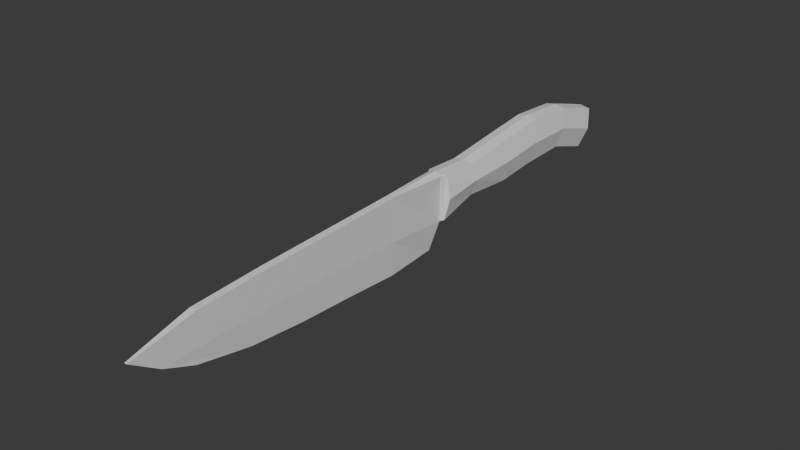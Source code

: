 # Source: knife.blend  (saved by Blender 4.0.36; exported with 4.5.12 LTS)
import bpy
from mathutils import Matrix  # noqa: F401  (used for matrix-valued properties, if any)

bpy.ops.wm.read_factory_settings(use_empty=True)
scene = bpy.context.scene
scene.name = 'Scene'

# ---- collections
col_collection = bpy.data.collections.new('Collection'); scene.collection.children.link(col_collection)

# ---- materials (node trees are filled in below, after node groups)
mat_material = bpy.data.materials.new('Material')
mat_material.alpha_threshold = 0.0
mat_material.use_transparent_shadow = False
mat_material.roughness = 0.5
mat_material.line_color = (0.0, 0.0, 0.0, 1.0)
mat_material_001 = bpy.data.materials.new('Material.001')
mat_material_001.use_transparent_shadow = False

# ---- material node trees
mat_material.use_nodes = True; mat_material.node_tree.nodes.clear()
_N = mat_material.node_tree.nodes; _L = mat_material.node_tree.links
n0 = _N.new('ShaderNodeOutputMaterial'); n0.name = 'Material Output'; n0.location = (300, 300)
n1 = _N.new('ShaderNodeBsdfPrincipled'); n1.name = 'Principled BSDF'; n1.location = (10, 300)
n1.inputs[3].default_value = 1.45
_L.new(n1.outputs[0], n0.inputs[0])
n0.is_active_output = True
mat_material_001.use_nodes = True; mat_material_001.node_tree.nodes.clear()
_N = mat_material_001.node_tree.nodes; _L = mat_material_001.node_tree.links
n0 = _N.new('ShaderNodeBsdfPrincipled'); n0.name = 'Principled BSDF'; n0.location = (10, 300)
n0.inputs[3].default_value = 1.45
n1 = _N.new('ShaderNodeOutputMaterial'); n1.name = 'Material Output'; n1.location = (300, 300)
_L.new(n0.outputs[0], n1.inputs[0])
n1.is_active_output = True

# ---- world
world_world = bpy.data.worlds.new('World'); scene.world = world_world
world_world.use_nodes = True; world_world.node_tree.nodes.clear()
_N = world_world.node_tree.nodes; _L = world_world.node_tree.links
n0 = _N.new('ShaderNodeOutputWorld'); n0.name = 'World Output'; n0.location = (300, 300)
n1 = _N.new('ShaderNodeBackground'); n1.name = 'Background'; n1.location = (10, 300)
n1.inputs[0].default_value = (0.05088, 0.05088, 0.05088, 1.0)
_L.new(n1.outputs[0], n0.inputs[0])
n0.is_active_output = True
world_world.color = (0.05088, 0.05088, 0.05088)
world_world.use_sun_shadow = False
world_world.sun_shadow_jitter_overblur = 0.0

# ---- meshes
me_cube = bpy.data.meshes.new('Cube')
me_cube.from_pydata([(0.01172, 0.1329, 0.1003), (0.00149, -0.2721, 0.07334), (0.00229, -0.2039, 0.03718), (0.004175, 0.05373, 0.1003), (0.004175, -0.02906, 0.09757), (0.004175, -0.1145, 0.09488), (0.004175, -0.2, 0.09039), (0.00229, -0.1401, 0.02426), (0.00229, -0.07542, 0.01852), (0.00229, -0.009855, 0.01547), (0.00229, 0.05571, 0.01152), (0.009964, 0.1313, 0.04801), (0.00229, -0.2393, 0.05167), (0.004175, 0.05382, 0.05499), (0.004175, -0.01946, 0.05786), (0.004175, -0.09498, 0.05849), (0.004175, -0.1705, 0.05822), (0.01172, 0.4136, 0.09038), (0.01172, 0.3943, 0.04718), (0.01172, 0.1756, 0.09829), (0.01172, 0.2416, 0.1062), (0.01172, 0.2959, 0.1123), (0.01172, 0.3539, 0.1085), (0.01172, 0.1755, 0.06226), (0.01172, 0.2365, 0.05759), (0.01172, 0.2831, 0.0619), (0.01172, 0.3432, 0.06351), (-3.825e-09, -0.2721, 0.07334), (-3.825e-09, -0.2039, 0.03718), (-3.825e-09, 0.1329, 0.1023), (-3.825e-09, 0.05571, 0.01152), (-3.825e-09, -0.009855, 0.01547), (-3.825e-09, -0.07542, 0.01852), (-3.825e-09, -0.1401, 0.02426), (-3.825e-09, 0.05373, 0.1003), (-3.825e-09, -0.02906, 0.09757), (-3.825e-09, -0.1145, 0.09488), (-3.825e-09, -0.2, 0.09039), (-3.825e-09, 0.1343, 0.04674), (-3.825e-09, -0.2393, 0.05167), (-3.825e-09, 0.4136, 0.09245), (-3.825e-09, 0.3943, 0.04583), (-3.825e-09, 0.1755, 0.06092), (-3.825e-09, 0.2365, 0.05625), (-3.825e-09, 0.2831, 0.06055), (-3.825e-09, 0.3432, 0.06217), (-3.825e-09, 0.1756, 0.1004), (-3.825e-09, 0.2416, 0.1082), (-3.825e-09, 0.2959, 0.1143), (-3.825e-09, 0.3539, 0.1106), (-3.825e-09, 0.1178, 0.01369), (0.008915, 0.1274, 0.1003), (0.008741, 0.1254, 0.1003), (-3.825e-09, 0.1274, 0.1036), (-3.825e-09, 0.1188, 0.01369), (-3.825e-09, 0.1254, 0.1036), (-3.825e-09, 0.1134, 0.01363), (0.005001, 0.13, 0.04617), (0.00229, -0.2358, 0.05025), (0.004175, 0.05401, 0.05074), (0.004175, -0.01852, 0.05372), (0.004175, -0.09307, 0.05458), (0.004175, -0.1675, 0.0549), (-3.825e-09, -0.2358, 0.05025), (0.01761, 0.4039, 0.06878), (0.01673, 0.1321, 0.07413), (0.01761, 0.1756, 0.08027), (0.01761, 0.239, 0.08189), (0.01761, 0.2895, 0.08709), (0.01761, 0.3485, 0.08601), (-3.825e-09, 0.4057, 0.06878), (0.001145, -0.2039, 0.03718), (0.001095, 0.1329, 0.1019), (0.002088, 0.05373, 0.1003), (0.002088, -0.02906, 0.09757), (0.002088, -0.1145, 0.09488), (0.002088, -0.2, 0.09039), (0.001095, 0.4136, 0.09205), (0.001095, 0.3943, 0.04602), (0.001095, 0.1755, 0.06111), (0.001095, 0.2365, 0.05644), (0.001095, 0.2831, 0.06075), (0.001095, 0.3432, 0.06236), (0.001145, 0.05571, 0.01152), (0.001145, -0.009855, 0.01547), (0.001145, -0.07542, 0.01852), (0.001145, -0.1401, 0.02426), (0.001145, -0.2393, 0.05167), (0.001095, 0.1756, 0.09996), (0.001095, 0.2416, 0.1079), (0.001095, 0.2959, 0.114), (0.001095, 0.3539, 0.1102), (0.004458, 0.1274, 0.1019), (0.004371, 0.1254, 0.1019), (0.001145, -0.2358, 0.05025), (0.001379, 0.405, 0.06878), (-0.01172, 0.1329, 0.1003), (-0.00149, -0.2721, 0.07334), (-0.00229, -0.2039, 0.03718), (-0.004175, 0.05373, 0.1003), (-0.004175, -0.02906, 0.09757), (-0.004175, -0.1145, 0.09488), (-0.004175, -0.2, 0.09039), (-0.00229, -0.1401, 0.02426), (-0.00229, -0.07542, 0.01852), (-0.00229, -0.009855, 0.01547), (-0.00229, 0.05571, 0.01152), (-0.009964, 0.1313, 0.04801), (-0.00229, -0.2393, 0.05167), (-0.004175, 0.05382, 0.05499), (-0.004175, -0.01946, 0.05786), (-0.004175, -0.09498, 0.05849), (-0.004175, -0.1705, 0.05822), (-0.01172, 0.4136, 0.09038), (-0.01172, 0.3943, 0.04718), (-0.01172, 0.1756, 0.09829), (-0.01172, 0.2416, 0.1062), (-0.01172, 0.2959, 0.1123), (-0.01172, 0.3539, 0.1085), (-0.01172, 0.1755, 0.06226), (-0.01172, 0.2365, 0.05759), (-0.01172, 0.2831, 0.0619), (-0.01172, 0.3432, 0.06351), (-0.008915, 0.1274, 0.1003), (-0.008741, 0.1254, 0.1003), (-0.005001, 0.13, 0.04617), (-0.00229, -0.2358, 0.05025), (-0.004175, 0.05401, 0.05074), (-0.004175, -0.01852, 0.05372), (-0.004175, -0.09307, 0.05458), (-0.004175, -0.1675, 0.0549), (-0.01761, 0.4039, 0.06878), (-0.01673, 0.1321, 0.07413), (-0.01761, 0.1756, 0.08027), (-0.01761, 0.239, 0.08189), (-0.01761, 0.2895, 0.08709), (-0.01761, 0.3485, 0.08601), (-0.001145, -0.2039, 0.03718), (-0.001095, 0.1329, 0.1019), (-0.002088, 0.05373, 0.1003), (-0.002088, -0.02906, 0.09757), (-0.002088, -0.1145, 0.09488), (-0.002088, -0.2, 0.09039), (-0.0002164, 0.1328, 0.04689), (-0.001095, 0.4136, 0.09205), (-0.001095, 0.3943, 0.04602), (-0.001095, 0.1755, 0.06111), (-0.001095, 0.2365, 0.05644), (-0.001095, 0.2831, 0.06075), (-0.001095, 0.3432, 0.06236), (-0.001145, 0.05571, 0.01152), (-0.001145, -0.009855, 0.01547), (-0.001145, -0.07542, 0.01852), (-0.001145, -0.1401, 0.02426), (-0.001145, -0.2393, 0.05167), (-0.001095, 0.1756, 0.09996), (-0.001095, 0.2416, 0.1079), (-0.001095, 0.2959, 0.114), (-0.001095, 0.3539, 0.1102), (-0.004458, 0.1274, 0.1019), (-0.004371, 0.1254, 0.1019), (-0.001145, -0.2358, 0.05025), (-0.001379, 0.405, 0.06878)], [], [(86, 7, 2, 71), (16, 6, 1, 12), (91, 22, 17, 77), (57, 52, 3, 13), (13, 3, 4, 14), (14, 4, 5, 15), (15, 5, 6, 16), (56, 10, 83, 30), (83, 10, 9, 84), (84, 9, 8, 85), (85, 8, 7, 86), (61, 15, 16, 62), (60, 14, 15, 61), (59, 13, 14, 60), (57, 13, 59), (62, 16, 12, 58), (95, 77, 17, 64), (69, 26, 18, 64), (65, 11, 23, 66), (66, 23, 24, 67), (67, 24, 25, 68), (68, 25, 26, 69), (72, 0, 19, 88), (88, 19, 20, 89), (89, 20, 21, 90), (90, 21, 22, 91), (81, 44, 45, 82), (80, 43, 44, 81), (79, 42, 43, 80), (143, 38, 42, 79), (82, 45, 41, 78), (94, 87, 39, 63), (75, 36, 37, 76), (74, 35, 36, 75), (73, 34, 35, 74), (93, 55, 34, 73), (87, 27, 39), (76, 37, 27), (72, 29, 53, 92), (11, 65, 0, 51), (92, 53, 55, 93), (19, 66, 67, 20), (54, 50, 56), (11, 51, 52, 57), (50, 57, 56), (71, 94, 63, 28), (7, 62, 58, 2), (56, 57, 59, 10), (10, 59, 60, 9), (9, 60, 61, 8), (8, 61, 62, 7), (11, 57, 38, 143), (20, 67, 68, 21), (57, 50, 54, 38), (21, 68, 69, 22), (0, 65, 66, 19), (22, 69, 64, 17), (78, 95, 64, 18), (41, 70, 95, 78), (2, 58, 94, 71), (51, 92, 93, 52), (0, 72, 92, 51), (6, 76, 27, 1), (12, 1, 27, 87), (52, 93, 73, 3), (3, 73, 74, 4), (4, 74, 75, 5), (5, 75, 76, 6), (58, 12, 87, 94), (26, 82, 78, 18), (11, 143, 79, 23), (23, 79, 80, 24), (24, 80, 81, 25), (25, 81, 82, 26), (48, 90, 91, 49), (47, 89, 90, 48), (46, 88, 89, 47), (29, 72, 88, 46), (70, 40, 77, 95), (32, 85, 86, 33), (31, 84, 85, 32), (30, 83, 84, 31), (49, 91, 77, 40), (33, 86, 71, 28), (153, 137, 98, 103), (112, 108, 97, 102), (158, 144, 113, 118), (125, 109, 99, 124), (109, 110, 100, 99), (110, 111, 101, 100), (111, 112, 102, 101), (56, 30, 150, 106), (150, 151, 105, 106), (151, 152, 104, 105), (152, 153, 103, 104), (129, 130, 112, 111), (128, 129, 111, 110), (127, 128, 110, 109), (125, 127, 109), (130, 126, 108, 112), (162, 131, 113, 144), (136, 131, 114, 122), (132, 133, 119, 107), (133, 134, 120, 119), (134, 135, 121, 120), (135, 136, 122, 121), (138, 155, 115, 96), (155, 156, 116, 115), (156, 157, 117, 116), (157, 158, 118, 117), (148, 149, 45, 44), (147, 148, 44, 43), (146, 147, 43, 42), (143, 146, 42, 38), (149, 145, 41, 45), (161, 63, 39, 154), (141, 142, 37, 36), (140, 141, 36, 35), (139, 140, 35, 34), (160, 139, 34, 55), (154, 39, 27, 97), (142, 97, 27, 37), (138, 159, 53, 29), (107, 123, 96, 132), (159, 160, 55, 53), (115, 116, 134, 133), (107, 125, 124, 123), (50, 56, 125), (137, 28, 63, 161), (103, 98, 126, 130), (56, 106, 127, 125), (106, 105, 128, 127), (105, 104, 129, 128), (104, 103, 130, 129), (107, 143, 38, 125), (116, 117, 135, 134), (125, 38, 54, 50), (117, 118, 136, 135), (96, 115, 133, 132), (118, 113, 131, 136), (145, 114, 131, 162), (41, 145, 162, 70), (98, 137, 161, 126), (123, 124, 160, 159), (96, 123, 159, 138), (102, 97, 142), (108, 154, 97), (124, 99, 139, 160), (99, 100, 140, 139), (100, 101, 141, 140), (101, 102, 142, 141), (126, 161, 154, 108), (122, 114, 145, 149), (107, 119, 146, 143), (119, 120, 147, 146), (120, 121, 148, 147), (121, 122, 149, 148), (48, 49, 158, 157), (47, 48, 157, 156), (46, 47, 156, 155), (29, 46, 155, 138), (70, 162, 144, 40), (32, 33, 153, 152), (31, 32, 152, 151), (30, 31, 151, 150), (49, 40, 144, 158), (33, 28, 137, 153)])
me_cube.polygons.foreach_set('material_index', [0, 0, 1, 0, 0, 0, 0, 0, 0, 0, 0, 0, 0, 0, 0, 0, 1, 1, 0, 1, 1, 1, 0, 1, 1, 1, 0, 0, 0, 0, 0, 0, 0, 0, 0, 0, 0, 0, 0, 0, 0, 1, 0, 0, 0, 0, 0, 0, 0, 0, 0, 0, 1, 0, 1, 0, 1, 1, 0, 0, 0, 0, 0, 0, 0, 0, 0, 0, 0, 1, 0, 1, 1, 1, 0, 0, 0, 0, 0, 0, 0, 0, 0, 0, 0, 0, 1, 0, 0, 0, 0, 0, 0, 0, 0, 0, 0, 0, 0, 0, 1, 1, 0, 1, 1, 1, 0, 1, 1, 1, 0, 0, 0, 0, 0, 0, 0, 0, 0, 0, 0, 0, 0, 0, 0, 1, 0, 0, 0, 0, 0, 0, 0, 0, 0, 1, 0, 1, 0, 1, 1, 0, 0, 0, 0, 0, 0, 0, 0, 0, 0, 0, 1, 0, 1, 1, 1, 0, 0, 0, 0, 0, 0, 0, 0, 0, 0])
_uv = me_cube.uv_layers.new(name='UVMap')
_uv.uv.foreach_set('vector', [0.3125, 0.7, 0.375, 0.7, 0.375, 0.75, 0.3125, 0.75, 0.5, 0.7, 0.625, 0.7, 0.625, 0.75, 0.5, 0.75, 0.6875, 0.5, 0.625, 0.5, 0.625, 0.5, 0.6875, 0.5, 0.5, 0.5047, 0.625, 0.5047, 0.625, 0.55, 0.5, 0.55, 0.5, 0.55, 0.625, 0.55, 0.625, 0.6, 0.5, 0.6, 0.5, 0.6, 0.625, 0.6, 0.625, 0.65, 0.5, 0.65, 0.5, 0.65, 0.625, 0.65, 0.625, 0.7, 0.5, 0.7, 0.375, 0.5047, 0.375, 0.55, 0.3125, 0.55, 0.25, 0.55, 0.3125, 0.55, 0.375, 0.55, 0.375, 0.6, 0.3125, 0.6, 0.3125, 0.6, 0.375, 0.6, 0.375, 0.65, 0.3125, 0.65, 0.3125, 0.65, 0.375, 0.65, 0.375, 0.7, 0.3125, 0.7, 0.4878, 0.65, 0.5, 0.65, 0.5, 0.7, 0.4878, 0.7, 0.4878, 0.6, 0.5, 0.6, 0.5, 0.65, 0.4878, 0.65, 0.4878, 0.55, 0.5, 0.55, 0.5, 0.6, 0.4878, 0.6, 0.5, 0.5047, 0.5, 0.55, 0.4878, 0.55, 0.4878, 0.7, 0.5, 0.7, 0.5, 0.75, 0.4878, 0.75, 0.5625, 0.4375, 0.625, 0.4375, 0.625, 0.5, 0.5625, 0.5, 0.5625, 0.5, 0.5, 0.5, 0.5, 0.5, 0.5625, 0.5, 0.5625, 0.5, 0.5, 0.5, 0.5, 0.5, 0.5625, 0.5, 0.5625, 0.5, 0.5, 0.5, 0.5, 0.5, 0.5625, 0.5, 0.5625, 0.5, 0.5, 0.5, 0.5, 0.5, 0.5625, 0.5, 0.5625, 0.5, 0.5, 0.5, 0.5, 0.5, 0.5625, 0.5, 0.6875, 0.5, 0.625, 0.5, 0.625, 0.5, 0.6875, 0.5, 0.6875, 0.5, 0.625, 0.5, 0.625, 0.5, 0.6875, 0.5, 0.6875, 0.5, 0.625, 0.5, 0.625, 0.5, 0.6875, 0.5, 0.6875, 0.5, 0.625, 0.5, 0.625, 0.5, 0.6875, 0.5, 0.5, 0.4375, 0.5, 0.375, 0.5, 0.375, 0.5, 0.4375, 0.5, 0.4375, 0.5, 0.375, 0.5, 0.375, 0.5, 0.4375, 0.5, 0.4375, 0.5, 0.375, 0.5, 0.375, 0.5, 0.4375, 0.5, 0.4384, 0.5, 0.375, 0.5, 0.375, 0.5, 0.4375, 0.5, 0.4375, 0.5, 0.375, 0.5, 0.375, 0.5, 0.4375, 0.4878, 0.8125, 0.5, 0.8125, 0.5, 0.875, 0.4878, 0.875, 0.6875, 0.65, 0.75, 0.65, 0.75, 0.7, 0.6875, 0.7, 0.6875, 0.6, 0.75, 0.6, 0.75, 0.65, 0.6875, 0.65, 0.6875, 0.55, 0.75, 0.55, 0.75, 0.6, 0.6875, 0.6, 0.6875, 0.5047, 0.75, 0.5047, 0.75, 0.55, 0.6875, 0.55, 0.5, 0.8125, 0.625, 0.875, 0.5, 0.875, 0.6875, 0.7, 0.75, 0.7, 0.6875, 0.75, 0.6875, 0.5, 0.75, 0.5, 0.75, 0.5035, 0.6875, 0.5035, 0.5, 0.5, 0.5625, 0.5, 0.625, 0.5, 0.625, 0.5035, 0.6875, 0.5035, 0.75, 0.5035, 0.75, 0.5047, 0.6875, 0.5047, 0.625, 0.5, 0.5625, 0.5, 0.5625, 0.5, 0.625, 0.5, 0.25, 0.5035, 0.375, 0.5035, 0.25, 0.5047, 0.5, 0.5035, 0.625, 0.5035, 0.625, 0.5047, 0.5, 0.5047, 0.375, 0.5035, 0.4878, 0.5047, 0.375, 0.5047, 0.375, 0.8125, 0.4878, 0.8125, 0.4878, 0.875, 0.375, 0.875, 0.375, 0.7, 0.4878, 0.7, 0.4878, 0.75, 0.375, 0.75, 0.375, 0.5047, 0.4878, 0.5047, 0.4878, 0.55, 0.375, 0.55, 0.375, 0.55, 0.4878, 0.55, 0.4878, 0.6, 0.375, 0.6, 0.375, 0.6, 0.4878, 0.6, 0.4878, 0.65, 0.375, 0.65, 0.375, 0.65, 0.4878, 0.65, 0.4878, 0.7, 0.375, 0.7, 0.5, 0.5035, 0.4878, 0.5035, 0.5, 0.375, 0.5, 0.4384, 0.625, 0.5, 0.5625, 0.5, 0.5625, 0.5, 0.625, 0.5, 0.0, 0.0, 0.0, 0.0, 0.0, 0.0, 0.0, 0.0, 0.625, 0.5, 0.5625, 0.5, 0.5625, 0.5, 0.625, 0.5, 0.625, 0.5, 0.5625, 0.5, 0.5625, 0.5, 0.625, 0.5, 0.625, 0.5, 0.5625, 0.5, 0.5625, 0.5, 0.625, 0.5, 0.5, 0.4375, 0.5625, 0.4375, 0.5625, 0.5, 0.5, 0.5, 0.5, 0.375, 0.5625, 0.375, 0.5625, 0.4375, 0.5, 0.4375, 0.375, 0.75, 0.4878, 0.75, 0.4878, 0.8125, 0.375, 0.8125, 0.625, 0.5035, 0.6875, 0.5035, 0.6875, 0.5047, 0.625, 0.5047, 0.625, 0.5, 0.6875, 0.5, 0.6875, 0.5035, 0.625, 0.5035, 0.625, 0.7, 0.6875, 0.7, 0.6875, 0.75, 0.625, 0.75, 0.5, 0.75, 0.625, 0.75, 0.625, 0.8125, 0.5, 0.8125, 0.625, 0.5047, 0.6875, 0.5047, 0.6875, 0.55, 0.625, 0.55, 0.625, 0.55, 0.6875, 0.55, 0.6875, 0.6, 0.625, 0.6, 0.625, 0.6, 0.6875, 0.6, 0.6875, 0.65, 0.625, 0.65, 0.625, 0.65, 0.6875, 0.65, 0.6875, 0.7, 0.625, 0.7, 0.4878, 0.75, 0.5, 0.75, 0.5, 0.8125, 0.4878, 0.8125, 0.5, 0.5, 0.5, 0.4375, 0.5, 0.4375, 0.5, 0.5, 0.5, 0.5, 0.5, 0.4384, 0.5, 0.4375, 0.5, 0.5, 0.5, 0.5, 0.5, 0.4375, 0.5, 0.4375, 0.5, 0.5, 0.5, 0.5, 0.5, 0.4375, 0.5, 0.4375, 0.5, 0.5, 0.5, 0.5, 0.5, 0.4375, 0.5, 0.4375, 0.5, 0.5, 0.75, 0.5, 0.6875, 0.5, 0.6875, 0.5, 0.75, 0.5, 0.75, 0.5, 0.6875, 0.5, 0.6875, 0.5, 0.75, 0.5, 0.75, 0.5, 0.6875, 0.5, 0.6875, 0.5, 0.75, 0.5, 0.75, 0.5, 0.6875, 0.5, 0.6875, 0.5, 0.75, 0.5, 0.5625, 0.375, 0.625, 0.375, 0.625, 0.4375, 0.5625, 0.4375, 0.25, 0.65, 0.3125, 0.65, 0.3125, 0.7, 0.25, 0.7, 0.25, 0.6, 0.3125, 0.6, 0.3125, 0.65, 0.25, 0.65, 0.25, 0.55, 0.3125, 0.55, 0.3125, 0.6, 0.25, 0.6, 0.75, 0.5, 0.6875, 0.5, 0.6875, 0.5, 0.75, 0.5, 0.25, 0.7, 0.3125, 0.7, 0.3125, 0.75, 0.25, 0.75, 0.3125, 0.7, 0.3125, 0.75, 0.375, 0.75, 0.375, 0.7, 0.5, 0.7, 0.5, 0.75, 0.625, 0.75, 0.625, 0.7, 0.6875, 0.5, 0.6875, 0.5, 0.625, 0.5, 0.625, 0.5, 0.5, 0.5047, 0.5, 0.55, 0.625, 0.55, 0.625, 0.5047, 0.5, 0.55, 0.5, 0.6, 0.625, 0.6, 0.625, 0.55, 0.5, 0.6, 0.5, 0.65, 0.625, 0.65, 0.625, 0.6, 0.5, 0.65, 0.5, 0.7, 0.625, 0.7, 0.625, 0.65, 0.375, 0.5047, 0.25, 0.55, 0.3125, 0.55, 0.375, 0.55, 0.3125, 0.55, 0.3125, 0.6, 0.375, 0.6, 0.375, 0.55, 0.3125, 0.6, 0.3125, 0.65, 0.375, 0.65, 0.375, 0.6, 0.3125, 0.65, 0.3125, 0.7, 0.375, 0.7, 0.375, 0.65, 0.4878, 0.65, 0.4878, 0.7, 0.5, 0.7, 0.5, 0.65, 0.4878, 0.6, 0.4878, 0.65, 0.5, 0.65, 0.5, 0.6, 0.4878, 0.55, 0.4878, 0.6, 0.5, 0.6, 0.5, 0.55, 0.5, 0.5047, 0.4878, 0.55, 0.5, 0.55, 0.4878, 0.7, 0.4878, 0.75, 0.5, 0.75, 0.5, 0.7, 0.5625, 0.4375, 0.5625, 0.5, 0.625, 0.5, 0.625, 0.4375, 0.5625, 0.5, 0.5625, 0.5, 0.5, 0.5, 0.5, 0.5, 0.5625, 0.5, 0.5625, 0.5, 0.5, 0.5, 0.5, 0.5, 0.5625, 0.5, 0.5625, 0.5, 0.5, 0.5, 0.5, 0.5, 0.5625, 0.5, 0.5625, 0.5, 0.5, 0.5, 0.5, 0.5, 0.5625, 0.5, 0.5625, 0.5, 0.5, 0.5, 0.5, 0.5, 0.6875, 0.5, 0.6875, 0.5, 0.625, 0.5, 0.625, 0.5, 0.6875, 0.5, 0.6875, 0.5, 0.625, 0.5, 0.625, 0.5, 0.6875, 0.5, 0.6875, 0.5, 0.625, 0.5, 0.625, 0.5, 0.6875, 0.5, 0.6875, 0.5, 0.625, 0.5, 0.625, 0.5, 0.5, 0.4375, 0.5, 0.4375, 0.5, 0.375, 0.5, 0.375, 0.5, 0.4375, 0.5, 0.4375, 0.5, 0.375, 0.5, 0.375, 0.5, 0.4375, 0.5, 0.4375, 0.5, 0.375, 0.5, 0.375, 0.5, 0.4384, 0.5, 0.4375, 0.5, 0.375, 0.5, 0.375, 0.5, 0.4375, 0.5, 0.4375, 0.5, 0.375, 0.5, 0.375, 0.4878, 0.8125, 0.4878, 0.875, 0.5, 0.875, 0.5, 0.8125, 0.6875, 0.65, 0.6875, 0.7, 0.75, 0.7, 0.75, 0.65, 0.6875, 0.6, 0.6875, 0.65, 0.75, 0.65, 0.75, 0.6, 0.6875, 0.55, 0.6875, 0.6, 0.75, 0.6, 0.75, 0.55, 0.6875, 0.5047, 0.6875, 0.55, 0.75, 0.55, 0.75, 0.5047, 0.5, 0.8125, 0.5, 0.875, 0.625, 0.875, 0.625, 0.8125, 0.6875, 0.7, 0.6875, 0.75, 0.75, 0.75, 0.75, 0.7, 0.6875, 0.5, 0.6875, 0.5035, 0.75, 0.5035, 0.75, 0.5, 0.5, 0.5, 0.625, 0.5035, 0.625, 0.5, 0.5625, 0.5, 0.6875, 0.5035, 0.6875, 0.5047, 0.75, 0.5047, 0.75, 0.5035, 0.625, 0.5, 0.625, 0.5, 0.5625, 0.5, 0.5625, 0.5, 0.5, 0.5035, 0.5, 0.5047, 0.625, 0.5047, 0.625, 0.5035, 0.375, 0.5035, 0.375, 0.5047, 0.4878, 0.5047, 0.375, 0.8125, 0.375, 0.875, 0.4878, 0.875, 0.4878, 0.8125, 0.375, 0.7, 0.375, 0.75, 0.4878, 0.75, 0.4878, 0.7, 0.375, 0.5047, 0.375, 0.55, 0.4878, 0.55, 0.4878, 0.5047, 0.375, 0.55, 0.375, 0.6, 0.4878, 0.6, 0.4878, 0.55, 0.375, 0.6, 0.375, 0.65, 0.4878, 0.65, 0.4878, 0.6, 0.375, 0.65, 0.375, 0.7, 0.4878, 0.7, 0.4878, 0.65, 0.5, 0.5035, 0.5, 0.4384, 0.5, 0.375, 0.4878, 0.5035, 0.625, 0.5, 0.625, 0.5, 0.5625, 0.5, 0.5625, 0.5, 0.0, 0.0, 0.0, 0.0, 0.0, 0.0, 0.0, 0.0, 0.625, 0.5, 0.625, 0.5, 0.5625, 0.5, 0.5625, 0.5, 0.625, 0.5, 0.625, 0.5, 0.5625, 0.5, 0.5625, 0.5, 0.625, 0.5, 0.625, 0.5, 0.5625, 0.5, 0.5625, 0.5, 0.5, 0.4375, 0.5, 0.5, 0.5625, 0.5, 0.5625, 0.4375, 0.5, 0.375, 0.5, 0.4375, 0.5625, 0.4375, 0.5625, 0.375, 0.375, 0.75, 0.375, 0.8125, 0.4878, 0.8125, 0.4878, 0.75, 0.625, 0.5035, 0.625, 0.5047, 0.6875, 0.5047, 0.6875, 0.5035, 0.625, 0.5, 0.625, 0.5035, 0.6875, 0.5035, 0.6875, 0.5, 0.625, 0.7, 0.6875, 0.75, 0.6875, 0.7, 0.5, 0.75, 0.5, 0.8125, 0.625, 0.75, 0.625, 0.5047, 0.625, 0.55, 0.6875, 0.55, 0.6875, 0.5047, 0.625, 0.55, 0.625, 0.6, 0.6875, 0.6, 0.6875, 0.55, 0.625, 0.6, 0.625, 0.65, 0.6875, 0.65, 0.6875, 0.6, 0.625, 0.65, 0.625, 0.7, 0.6875, 0.7, 0.6875, 0.65, 0.4878, 0.75, 0.4878, 0.8125, 0.5, 0.8125, 0.5, 0.75, 0.5, 0.5, 0.5, 0.5, 0.5, 0.4375, 0.5, 0.4375, 0.5, 0.5, 0.5, 0.5, 0.5, 0.4375, 0.5, 0.4384, 0.5, 0.5, 0.5, 0.5, 0.5, 0.4375, 0.5, 0.4375, 0.5, 0.5, 0.5, 0.5, 0.5, 0.4375, 0.5, 0.4375, 0.5, 0.5, 0.5, 0.5, 0.5, 0.4375, 0.5, 0.4375, 0.75, 0.5, 0.75, 0.5, 0.6875, 0.5, 0.6875, 0.5, 0.75, 0.5, 0.75, 0.5, 0.6875, 0.5, 0.6875, 0.5, 0.75, 0.5, 0.75, 0.5, 0.6875, 0.5, 0.6875, 0.5, 0.75, 0.5, 0.75, 0.5, 0.6875, 0.5, 0.6875, 0.5, 0.5625, 0.375, 0.5625, 0.4375, 0.625, 0.4375, 0.625, 0.375, 0.25, 0.65, 0.25, 0.7, 0.3125, 0.7, 0.3125, 0.65, 0.25, 0.6, 0.25, 0.65, 0.3125, 0.65, 0.3125, 0.6, 0.25, 0.55, 0.25, 0.6, 0.3125, 0.6, 0.3125, 0.55, 0.75, 0.5, 0.75, 0.5, 0.6875, 0.5, 0.6875, 0.5, 0.25, 0.7, 0.25, 0.75, 0.3125, 0.75, 0.3125, 0.7])
me_cube.materials.append(mat_material)
me_cube.materials.append(mat_material_001)
me_cube.use_mirror_vertex_groups = False
me_cube.update()

# ---- objects
ob_cube = bpy.data.objects.new('Cube', me_cube)
ob_empty = bpy.data.objects.new('Empty', None)

# ---- transforms, parenting, visibility, modifiers, constraints
ob_cube.location = (0.0, 0.0, 0.0)
ob_cube.lock_rotations_4d = False
ob_cube.empty_display_type = 'ARROWS'
ob_cube.lineart.crease_threshold = 0.0
ob_empty.location = (0.0, 0.0, 0.0)
ob_empty.rotation_euler = (1.571, -0.0, 1.571)
ob_empty.empty_display_type = 'IMAGE'
ob_empty.empty_display_size = 5.0

# ---- collection membership
col_collection.objects.link(ob_cube)
col_collection.objects.link(ob_empty)

# ---- scene / render settings (as saved in the file)
scene.frame_start = 1; scene.frame_end = 250; scene.frame_set(1)
scene.render.engine = 'BLENDER_EEVEE_NEXT'
scene.cycles.sampling_pattern = 'TABULATED_SOBOL'
bpy.context.view_layer.update()

# ---- added for rendering (the .blend has no active camera and no usable light): camera, sun
cam_auto = bpy.data.cameras.new('AutoCamera')
cam_auto.lens = 50.0
cam_auto.sensor_width = 36.0
cam_auto.clip_end = 1000.0
ob_auto_camera = bpy.data.objects.new('AutoCamera', cam_auto)
scene.collection.objects.link(ob_auto_camera)
ob_auto_camera.location = (0.64229, -0.69999, 0.576766)
ob_auto_camera.rotation_euler = (1.09748, -7.21219e-08, 0.694738)
scene.camera = ob_auto_camera
light_auto_sun = bpy.data.lights.new('AutoSun', 'SUN')
light_auto_sun.energy = 3.0
light_auto_sun.angle = 0.0523599
ob_auto_sun = bpy.data.objects.new('AutoSun', light_auto_sun)
scene.collection.objects.link(ob_auto_sun)
ob_auto_sun.rotation_euler = (0.872665, 0.174533, 0.523599)
bpy.context.view_layer.update()
